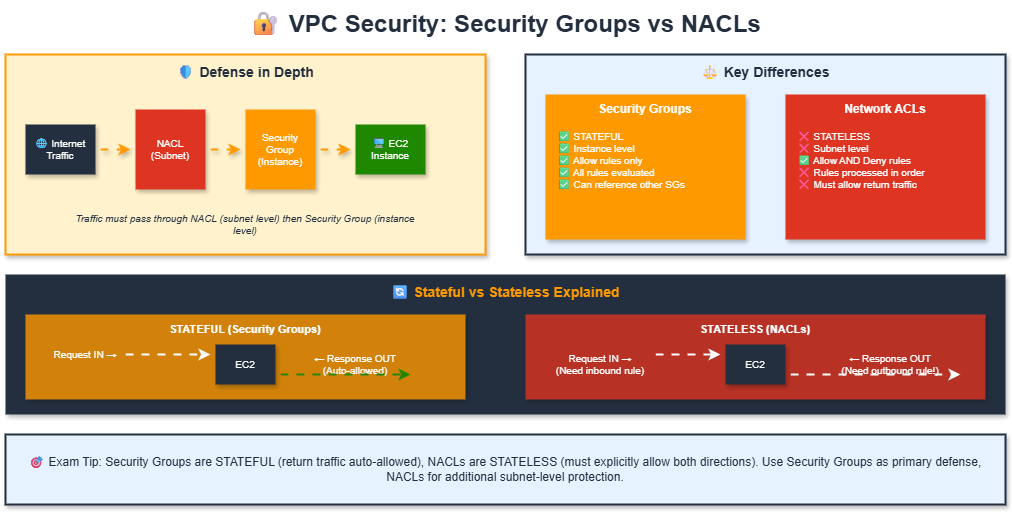

The diagram above was exported from draw.io. Its source (the exported page's mxGraphModel, read from the mxfile embedded in the PNG):
<mxGraphModel dx="1426" dy="635" grid="1" gridSize="10" guides="1" tooltips="1" connect="1" arrows="1" fold="1" page="1" pageScale="1" pageWidth="1169" pageHeight="827" math="0" shadow="0">
  <root>
    <mxCell id="0" />
    <mxCell id="1" parent="0" />
    <mxCell id="title" value="🔐 VPC Security: Security Groups vs NACLs" style="text;html=1;strokeColor=none;fillColor=none;align=center;verticalAlign=middle;whiteSpace=wrap;rounded=0;fontSize=24;fontStyle=1;fontColor=#232F3E;shadow=1;" parent="1" vertex="1">
      <mxGeometry x="280" y="10" width="520" height="40" as="geometry" />
    </mxCell>
    <mxCell id="depth-container" value="" style="whiteSpace=wrap;html=1;fillColor=#FFF2CC;strokeColor=#FF9900;strokeWidth=2;rounded=0;shadow=1;" parent="1" vertex="1">
      <mxGeometry x="40" y="60" width="480" height="200" as="geometry" />
    </mxCell>
    <mxCell id="depth-title" value="🛡 Defense in Depth" style="text;html=1;strokeColor=none;fillColor=none;align=center;verticalAlign=middle;whiteSpace=wrap;rounded=0;fontSize=14;fontStyle=1;fontColor=#232F3E;" parent="1" vertex="1">
      <mxGeometry x="200" y="65" width="160" height="25" as="geometry" />
    </mxCell>
    <mxCell id="internet" value="🌐 Internet&#10;Traffic" style="rounded=0;whiteSpace=wrap;html=1;fillColor=#232F3E;strokeColor=none;fontColor=#FFFFFF;fontSize=10;shadow=1;" parent="1" vertex="1">
      <mxGeometry x="60" y="130" width="70" height="50" as="geometry" />
    </mxCell>
    <mxCell id="nacl-layer" value="NACL&#10;(Subnet)" style="rounded=0;whiteSpace=wrap;html=1;fillColor=#DD3522;strokeColor=none;fontColor=#FFFFFF;fontSize=10;shadow=1;" parent="1" vertex="1">
      <mxGeometry x="170" y="115" width="70" height="80" as="geometry" />
    </mxCell>
    <mxCell id="sg-layer" value="Security&#10;Group&#10;(Instance)" style="rounded=0;whiteSpace=wrap;html=1;fillColor=#FF9900;strokeColor=none;fontColor=#FFFFFF;fontSize=10;shadow=1;" parent="1" vertex="1">
      <mxGeometry x="280" y="115" width="70" height="80" as="geometry" />
    </mxCell>
    <mxCell id="ec2" value="🖥 EC2&#10;Instance" style="rounded=0;whiteSpace=wrap;html=1;fillColor=#1E8900;strokeColor=none;fontColor=#FFFFFF;fontSize=10;shadow=1;" parent="1" vertex="1">
      <mxGeometry x="390" y="130" width="70" height="50" as="geometry" />
    </mxCell>
    <mxCell id="arrow1" value="" style="endArrow=classic;html=1;strokeWidth=2;strokeColor=#FF9900;flowAnimation=1;shadow=1;" parent="1" edge="1">
      <mxGeometry width="50" height="50" relative="1" as="geometry">
        <mxPoint x="135" y="155" as="sourcePoint" />
        <mxPoint x="165" y="155" as="targetPoint" />
      </mxGeometry>
    </mxCell>
    <mxCell id="arrow2" value="" style="endArrow=classic;html=1;strokeWidth=2;strokeColor=#FF9900;flowAnimation=1;shadow=1;" parent="1" edge="1">
      <mxGeometry width="50" height="50" relative="1" as="geometry">
        <mxPoint x="245" y="155" as="sourcePoint" />
        <mxPoint x="275" y="155" as="targetPoint" />
      </mxGeometry>
    </mxCell>
    <mxCell id="arrow3" value="" style="endArrow=classic;html=1;strokeWidth=2;strokeColor=#FF9900;flowAnimation=1;shadow=1;" parent="1" edge="1">
      <mxGeometry width="50" height="50" relative="1" as="geometry">
        <mxPoint x="355" y="155" as="sourcePoint" />
        <mxPoint x="385" y="155" as="targetPoint" />
      </mxGeometry>
    </mxCell>
    <mxCell id="depth-note" value="Traffic must pass through NACL (subnet level) then Security Group (instance level)" style="text;html=1;strokeColor=none;fillColor=none;align=center;verticalAlign=middle;whiteSpace=wrap;rounded=0;fontSize=10;fontColor=#232F3E;fontStyle=2;" parent="1" vertex="1">
      <mxGeometry x="100" y="210" width="360" height="40" as="geometry" />
    </mxCell>
    <mxCell id="compare-container" value="" style="whiteSpace=wrap;html=1;fillColor=#E6F2FF;strokeColor=#232F3E;strokeWidth=2;rounded=0;shadow=1;" parent="1" vertex="1">
      <mxGeometry x="560" y="60" width="480" height="200" as="geometry" />
    </mxCell>
    <mxCell id="compare-title" value="⚖ Key Differences" style="text;html=1;strokeColor=none;fillColor=none;align=center;verticalAlign=middle;whiteSpace=wrap;rounded=0;fontSize=14;fontStyle=1;fontColor=#232F3E;" parent="1" vertex="1">
      <mxGeometry x="720" y="65" width="160" height="25" as="geometry" />
    </mxCell>
    <mxCell id="sg-box" value="" style="whiteSpace=wrap;html=1;fillColor=#FF9900;strokeColor=none;rounded=0;shadow=1;" parent="1" vertex="1">
      <mxGeometry x="580" y="100" width="200" height="145" as="geometry" />
    </mxCell>
    <mxCell id="sg-title" value="Security Groups" style="text;html=1;strokeColor=none;fillColor=none;align=center;verticalAlign=middle;whiteSpace=wrap;rounded=0;fontSize=12;fontStyle=1;fontColor=#FFFFFF;" parent="1" vertex="1">
      <mxGeometry x="620" y="105" width="120" height="20" as="geometry" />
    </mxCell>
    <mxCell id="sg-features" value="✅ STATEFUL&#10;✅ Instance level&#10;✅ Allow rules only&#10;✅ All rules evaluated&#10;✅ Can reference other SGs" style="text;html=1;strokeColor=none;fillColor=none;align=left;verticalAlign=top;whiteSpace=wrap;rounded=0;fontSize=10;fontColor=#FFFFFF;" parent="1" vertex="1">
      <mxGeometry x="590" y="130" width="180" height="90" as="geometry" />
    </mxCell>
    <mxCell id="nacl-box" value="" style="whiteSpace=wrap;html=1;fillColor=#DD3522;strokeColor=none;rounded=0;shadow=1;" parent="1" vertex="1">
      <mxGeometry x="820" y="100" width="200" height="145" as="geometry" />
    </mxCell>
    <mxCell id="nacl-title" value="Network ACLs" style="text;html=1;strokeColor=none;fillColor=none;align=center;verticalAlign=middle;whiteSpace=wrap;rounded=0;fontSize=12;fontStyle=1;fontColor=#FFFFFF;" parent="1" vertex="1">
      <mxGeometry x="860" y="105" width="120" height="20" as="geometry" />
    </mxCell>
    <mxCell id="nacl-features" value="❌ STATELESS&#10;❌ Subnet level&#10;✅ Allow AND Deny rules&#10;❌ Rules processed in order&#10;❌ Must allow return traffic" style="text;html=1;strokeColor=none;fillColor=none;align=left;verticalAlign=top;whiteSpace=wrap;rounded=0;fontSize=10;fontColor=#FFFFFF;" parent="1" vertex="1">
      <mxGeometry x="830" y="130" width="180" height="90" as="geometry" />
    </mxCell>
    <mxCell id="state-container" value="" style="whiteSpace=wrap;html=1;fillColor=#232F3E;strokeColor=none;rounded=0;shadow=1;" parent="1" vertex="1">
      <mxGeometry x="40" y="280" width="1000" height="140" as="geometry" />
    </mxCell>
    <mxCell id="state-title" value="🔄 Stateful vs Stateless Explained" style="text;html=1;strokeColor=none;fillColor=none;align=center;verticalAlign=middle;whiteSpace=wrap;rounded=0;fontSize=14;fontStyle=1;fontColor=#FF9900;" parent="1" vertex="1">
      <mxGeometry x="400" y="285" width="280" height="25" as="geometry" />
    </mxCell>
    <mxCell id="stateful-box" value="" style="whiteSpace=wrap;html=1;fillColor=#FF9900;strokeColor=none;rounded=0;shadow=1;opacity=80;" parent="1" vertex="1">
      <mxGeometry x="60" y="320" width="440" height="85" as="geometry" />
    </mxCell>
    <mxCell id="stateful-title" value="STATEFUL (Security Groups)" style="text;html=1;strokeColor=none;fillColor=none;align=center;verticalAlign=middle;whiteSpace=wrap;rounded=0;fontSize=11;fontStyle=1;fontColor=#FFFFFF;" parent="1" vertex="1">
      <mxGeometry x="180" y="325" width="200" height="20" as="geometry" />
    </mxCell>
    <mxCell id="stateful-in" value="Request IN →" style="text;html=1;strokeColor=none;fillColor=none;align=center;verticalAlign=middle;whiteSpace=wrap;rounded=0;fontSize=10;fontColor=#FFFFFF;" parent="1" vertex="1">
      <mxGeometry x="80" y="350" width="80" height="20" as="geometry" />
    </mxCell>
    <mxCell id="stateful-ec2" value="EC2" style="rounded=0;whiteSpace=wrap;html=1;fillColor=#232F3E;strokeColor=none;fontColor=#FFFFFF;fontSize=10;shadow=1;" parent="1" vertex="1">
      <mxGeometry x="250" y="350" width="60" height="40" as="geometry" />
    </mxCell>
    <mxCell id="stateful-out" value="← Response OUT&#10;(Auto-allowed)" style="text;html=1;strokeColor=none;fillColor=none;align=center;verticalAlign=middle;whiteSpace=wrap;rounded=0;fontSize=10;fontColor=#FFFFFF;" parent="1" vertex="1">
      <mxGeometry x="340" y="350" width="100" height="40" as="geometry" />
    </mxCell>
    <mxCell id="stateful-arrow-in" value="" style="endArrow=classic;html=1;strokeWidth=2;strokeColor=#FFFFFF;flowAnimation=1;" parent="1" edge="1">
      <mxGeometry width="50" height="50" relative="1" as="geometry">
        <mxPoint x="160" y="360" as="sourcePoint" />
        <mxPoint x="245" y="360" as="targetPoint" />
      </mxGeometry>
    </mxCell>
    <mxCell id="stateful-arrow-out" value="" style="endArrow=classic;html=1;strokeWidth=2;strokeColor=#1E8900;flowAnimation=1;" parent="1" edge="1">
      <mxGeometry width="50" height="50" relative="1" as="geometry">
        <mxPoint x="315" y="380" as="sourcePoint" />
        <mxPoint x="445" y="380" as="targetPoint" />
      </mxGeometry>
    </mxCell>
    <mxCell id="stateless-box" value="" style="whiteSpace=wrap;html=1;fillColor=#DD3522;strokeColor=none;rounded=0;shadow=1;opacity=80;" parent="1" vertex="1">
      <mxGeometry x="560" y="320" width="460" height="85" as="geometry" />
    </mxCell>
    <mxCell id="stateless-title" value="STATELESS (NACLs)" style="text;html=1;strokeColor=none;fillColor=none;align=center;verticalAlign=middle;whiteSpace=wrap;rounded=0;fontSize=11;fontStyle=1;fontColor=#FFFFFF;" parent="1" vertex="1">
      <mxGeometry x="700" y="325" width="180" height="20" as="geometry" />
    </mxCell>
    <mxCell id="stateless-in" value="Request IN →&#10;(Need inbound rule)" style="text;html=1;strokeColor=none;fillColor=none;align=center;verticalAlign=middle;whiteSpace=wrap;rounded=0;fontSize=10;fontColor=#FFFFFF;" parent="1" vertex="1">
      <mxGeometry x="580" y="350" width="110" height="40" as="geometry" />
    </mxCell>
    <mxCell id="stateless-ec2" value="EC2" style="rounded=0;whiteSpace=wrap;html=1;fillColor=#232F3E;strokeColor=none;fontColor=#FFFFFF;fontSize=10;shadow=1;" parent="1" vertex="1">
      <mxGeometry x="760" y="350" width="60" height="40" as="geometry" />
    </mxCell>
    <mxCell id="stateless-out" value="← Response OUT&#10;(Need outbound rule!)" style="text;html=1;strokeColor=none;fillColor=none;align=center;verticalAlign=middle;whiteSpace=wrap;rounded=0;fontSize=10;fontColor=#FFFFFF;" parent="1" vertex="1">
      <mxGeometry x="860" y="350" width="130" height="40" as="geometry" />
    </mxCell>
    <mxCell id="stateless-arrow-in" value="" style="endArrow=classic;html=1;strokeWidth=2;strokeColor=#FFFFFF;flowAnimation=1;" parent="1" edge="1">
      <mxGeometry width="50" height="50" relative="1" as="geometry">
        <mxPoint x="690" y="360" as="sourcePoint" />
        <mxPoint x="755" y="360" as="targetPoint" />
      </mxGeometry>
    </mxCell>
    <mxCell id="stateless-arrow-out" value="" style="endArrow=classic;html=1;strokeWidth=2;strokeColor=#FFFFFF;flowAnimation=1;" parent="1" edge="1">
      <mxGeometry width="50" height="50" relative="1" as="geometry">
        <mxPoint x="825" y="380" as="sourcePoint" />
        <mxPoint x="995" y="380" as="targetPoint" />
      </mxGeometry>
    </mxCell>
    <mxCell id="insight-box" value="" style="whiteSpace=wrap;html=1;fillColor=#E6F2FF;strokeColor=#232F3E;strokeWidth=2;rounded=0;shadow=1;" parent="1" vertex="1">
      <mxGeometry x="40" y="440" width="1000" height="70" as="geometry" />
    </mxCell>
    <mxCell id="insight-text" value="🎯 Exam Tip: Security Groups are STATEFUL (return traffic auto-allowed), NACLs are STATELESS (must explicitly allow both directions). Use Security Groups as primary defense, NACLs for additional subnet-level protection." style="text;html=1;strokeColor=none;fillColor=none;align=center;verticalAlign=middle;whiteSpace=wrap;rounded=0;fontSize=12;fontColor=#232F3E;" parent="1" vertex="1">
      <mxGeometry x="60" y="450" width="960" height="50" as="geometry" />
    </mxCell>
  </root>
</mxGraphModel>